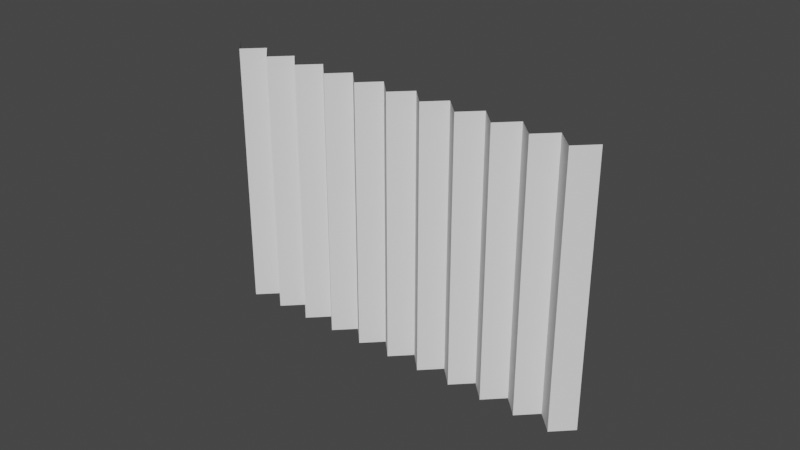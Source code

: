 # Source: weirdwall.blend  (saved by Blender 2.92.15; exported with 4.5.12 LTS)
import bpy
from mathutils import Matrix  # noqa: F401  (used for matrix-valued properties, if any)

bpy.ops.wm.read_factory_settings(use_empty=True)
scene = bpy.context.scene
scene.name = 'Scene'

# ---- collections
col_collection = bpy.data.collections.new('Collection'); scene.collection.children.link(col_collection)

# ---- world
world_world = bpy.data.worlds.new('World'); scene.world = world_world
world_world.use_nodes = True; world_world.node_tree.nodes.clear()
_N = world_world.node_tree.nodes; _L = world_world.node_tree.links
n0 = _N.new('ShaderNodeOutputWorld'); n0.name = 'World Output'; n0.location = (300, 300)
n1 = _N.new('ShaderNodeBackground'); n1.name = 'Background'; n1.location = (10, 300)
n1.inputs[0].default_value = (0.05088, 0.05088, 0.05088, 1.0)
_L.new(n1.outputs[0], n0.inputs[0])
n0.is_active_output = True
world_world.color = (0.05088, 0.05088, 0.05088)
world_world.use_sun_shadow = False
world_world.sun_shadow_jitter_overblur = 0.0

# ---- meshes
me_plane_017 = bpy.data.meshes.new('Plane.017')
me_plane_017.from_pydata([(-1.0, -1.0, 0.0), (1.0, -1.0, 0.0), (-1.0, 1.0, 0.0), (1.0, 1.0, 0.0), (-1.0, -6.94, -5.94), (1.0, -6.94, -5.94), (-1.0, -4.94, -5.94), (1.0, -4.94, -5.94), (-1.0, -2.98, -1.98), (1.0, -2.98, -1.98), (-1.0, -0.9799, -1.98), (1.0, -0.9799, -1.98), (-1.0, -0.9899, 0.01005), (1.0, -0.9899, 0.01005), (-1.0, -0.9899, -1.99), (1.0, -0.9899, -1.99), (-1.0, -4.95, -3.95), (1.0, -4.95, -3.95), (-1.0, -4.95, -5.95), (1.0, -4.95, -5.95), (-1.0, -4.96, -3.96), (1.0, -4.96, -3.96), (-1.0, -2.96, -3.96), (1.0, -2.96, -3.96), (-1.0, -2.97, -1.97), (1.0, -2.97, -1.97), (-1.0, -2.97, -3.97), (1.0, -2.97, -3.97), (-1.0, 0.9899, 1.99), (1.0, 0.9899, 1.99), (-1.0, 0.9899, -0.01005), (1.0, 0.9899, -0.01005), (-1.0, -10.88, -11.88), (1.0, -10.88, -11.88), (-1.0, -12.88, -11.88), (1.0, -12.88, -11.88), (-1.0, -4.938, -5.938), (1.0, -4.938, -5.938), (-1.0, -6.938, -5.938), (1.0, -6.938, -5.938), (-1.0, -8.898, -9.898), (1.0, -8.898, -9.898), (-1.0, -10.9, -9.898), (1.0, -10.9, -9.898), (-1.0, -10.89, -11.89), (1.0, -10.89, -11.89), (-1.0, -10.89, -9.888), (1.0, -10.89, -9.888), (-1.0, -6.928, -7.928), (1.0, -6.928, -7.928), (-1.0, -6.928, -5.928), (1.0, -6.928, -5.928), (-1.0, -6.918, -7.918), (1.0, -6.918, -7.918), (-1.0, -8.918, -7.918), (1.0, -8.918, -7.918), (-1.0, -8.908, -9.908), (1.0, -8.908, -9.908), (-1.0, -8.908, -7.908), (1.0, -8.908, -7.908), (-1.0, -12.87, -13.87), (1.0, -12.87, -13.87), (-1.0, -12.87, -11.87), (1.0, -12.87, -11.87), (1.0, -18.82, -17.82), (-1.0, -18.82, -17.82), (1.0, -18.82, -19.82), (-1.0, -18.82, -19.82), (1.0, -12.88, -11.88), (-1.0, -12.88, -11.88), (1.0, -12.88, -13.88), (-1.0, -12.88, -13.88), (1.0, -16.84, -15.84), (-1.0, -16.84, -15.84), (1.0, -16.84, -17.84), (-1.0, -16.84, -17.84), (1.0, -18.83, -17.83), (-1.0, -18.83, -17.83), (1.0, -16.83, -17.83), (-1.0, -16.83, -17.83), (1.0, -14.87, -13.87), (-1.0, -14.87, -13.87), (1.0, -12.87, -13.87), (-1.0, -12.87, -13.87), (1.0, -14.86, -13.86), (-1.0, -14.86, -13.86), (1.0, -14.86, -15.86), (-1.0, -14.86, -15.86), (1.0, -16.85, -15.85), (-1.0, -16.85, -15.85), (1.0, -14.85, -15.85), (-1.0, -14.85, -15.85), (1.0, -20.81, -19.81), (-1.0, -20.81, -19.81), (1.0, -18.81, -19.81), (-1.0, -18.81, -19.81)], [], [(0, 1, 3, 2), (4, 5, 7, 6), (8, 9, 11, 10), (12, 13, 15, 14), (16, 17, 19, 18), (20, 21, 23, 22), (24, 25, 27, 26), (28, 29, 31, 30), (32, 33, 35, 34), (36, 37, 39, 38), (40, 41, 43, 42), (44, 45, 47, 46), (48, 49, 51, 50), (52, 53, 55, 54), (56, 57, 59, 58), (60, 61, 63, 62), (64, 65, 67, 66), (68, 69, 71, 70), (72, 73, 75, 74), (76, 77, 79, 78), (80, 81, 83, 82), (84, 85, 87, 86), (88, 89, 91, 90), (92, 93, 95, 94)])
_uv = me_plane_017.uv_layers.new(name='UVMap')
_uv.uv.foreach_set('vector', [0.0, 0.0, 1.0, 0.0, 1.0, 1.0, 0.0, 1.0, 0.0, 0.0, 1.0, 0.0, 1.0, 1.0, 0.0, 1.0, 0.0, 0.0, 1.0, 0.0, 1.0, 1.0, 0.0, 1.0, 0.0, 0.0, 1.0, 0.0, 1.0, 1.0, 0.0, 1.0, 0.0, 0.0, 1.0, 0.0, 1.0, 1.0, 0.0, 1.0, 0.0, 0.0, 1.0, 0.0, 1.0, 1.0, 0.0, 1.0, 0.0, 0.0, 1.0, 0.0, 1.0, 1.0, 0.0, 1.0, 0.0, 0.0, 1.0, 0.0, 1.0, 1.0, 0.0, 1.0, 0.0, 0.0, 1.0, 0.0, 1.0, 1.0, 0.0, 1.0, 0.0, 0.0, 1.0, 0.0, 1.0, 1.0, 0.0, 1.0, 0.0, 0.0, 1.0, 0.0, 1.0, 1.0, 0.0, 1.0, 0.0, 0.0, 1.0, 0.0, 1.0, 1.0, 0.0, 1.0, 0.0, 0.0, 1.0, 0.0, 1.0, 1.0, 0.0, 1.0, 0.0, 0.0, 1.0, 0.0, 1.0, 1.0, 0.0, 1.0, 0.0, 0.0, 1.0, 0.0, 1.0, 1.0, 0.0, 1.0, 0.0, 0.0, 1.0, 0.0, 1.0, 1.0, 0.0, 1.0, 0.0, 0.0, 1.0, 0.0, 1.0, 1.0, 0.0, 1.0, 0.0, 0.0, 1.0, 0.0, 1.0, 1.0, 0.0, 1.0, 0.0, 0.0, 1.0, 0.0, 1.0, 1.0, 0.0, 1.0, 0.0, 0.0, 1.0, 0.0, 1.0, 1.0, 0.0, 1.0, 0.0, 0.0, 1.0, 0.0, 1.0, 1.0, 0.0, 1.0, 0.0, 0.0, 1.0, 0.0, 1.0, 1.0, 0.0, 1.0, 0.0, 0.0, 1.0, 0.0, 1.0, 1.0, 0.0, 1.0, 0.0, 0.0, 1.0, 0.0, 1.0, 1.0, 0.0, 1.0])
me_plane_017.use_remesh_fix_poles = True
me_plane_017.use_remesh_preserve_attributes = False
me_plane_017.use_mirror_vertex_groups = False
me_plane_017.update()

# ---- objects
ob_plane_001 = bpy.data.objects.new('Plane.001', me_plane_017)

# ---- transforms, parenting, visibility, modifiers, constraints
ob_plane_001.location = (-14.0, 0.0, 0.0)
ob_plane_001.rotation_euler = (-2.356, 1.571, 0.0)
ob_plane_001.scale = (10.35, 1.0, 1.0)
ob_plane_001.lineart.crease_threshold = 0.0

# ---- collection membership
col_collection.objects.link(ob_plane_001)

# ---- scene / render settings (as saved in the file)
scene.frame_start = 1; scene.frame_end = 250; scene.frame_set(1)
scene.render.engine = 'BLENDER_EEVEE_NEXT'
scene.cycles.use_denoising = False
scene.cycles.samples = 128
scene.cycles.sampling_pattern = 'TABULATED_SOBOL'
scene.cycles.use_adaptive_sampling = False
scene.cycles.use_light_tree = False
scene.view_settings.view_transform = 'Filmic'
bpy.context.view_layer.update()

# ---- added for rendering (the .blend has no active camera and no usable light): camera, sun
cam_auto = bpy.data.cameras.new('AutoCamera')
cam_auto.lens = 50.0
cam_auto.sensor_width = 36.0
cam_auto.clip_end = 1000.0
ob_auto_camera = bpy.data.objects.new('AutoCamera', cam_auto)
scene.collection.objects.link(ob_auto_camera)
ob_auto_camera.location = (43.9854, -52.909, 35.7394)
ob_auto_camera.rotation_euler = (1.09748, -7.21219e-08, 0.694738)
scene.camera = ob_auto_camera
light_auto_sun = bpy.data.lights.new('AutoSun', 'SUN')
light_auto_sun.energy = 3.0
light_auto_sun.angle = 0.0523599
ob_auto_sun = bpy.data.objects.new('AutoSun', light_auto_sun)
scene.collection.objects.link(ob_auto_sun)
ob_auto_sun.rotation_euler = (0.872665, 0.174533, 0.523599)
bpy.context.view_layer.update()
